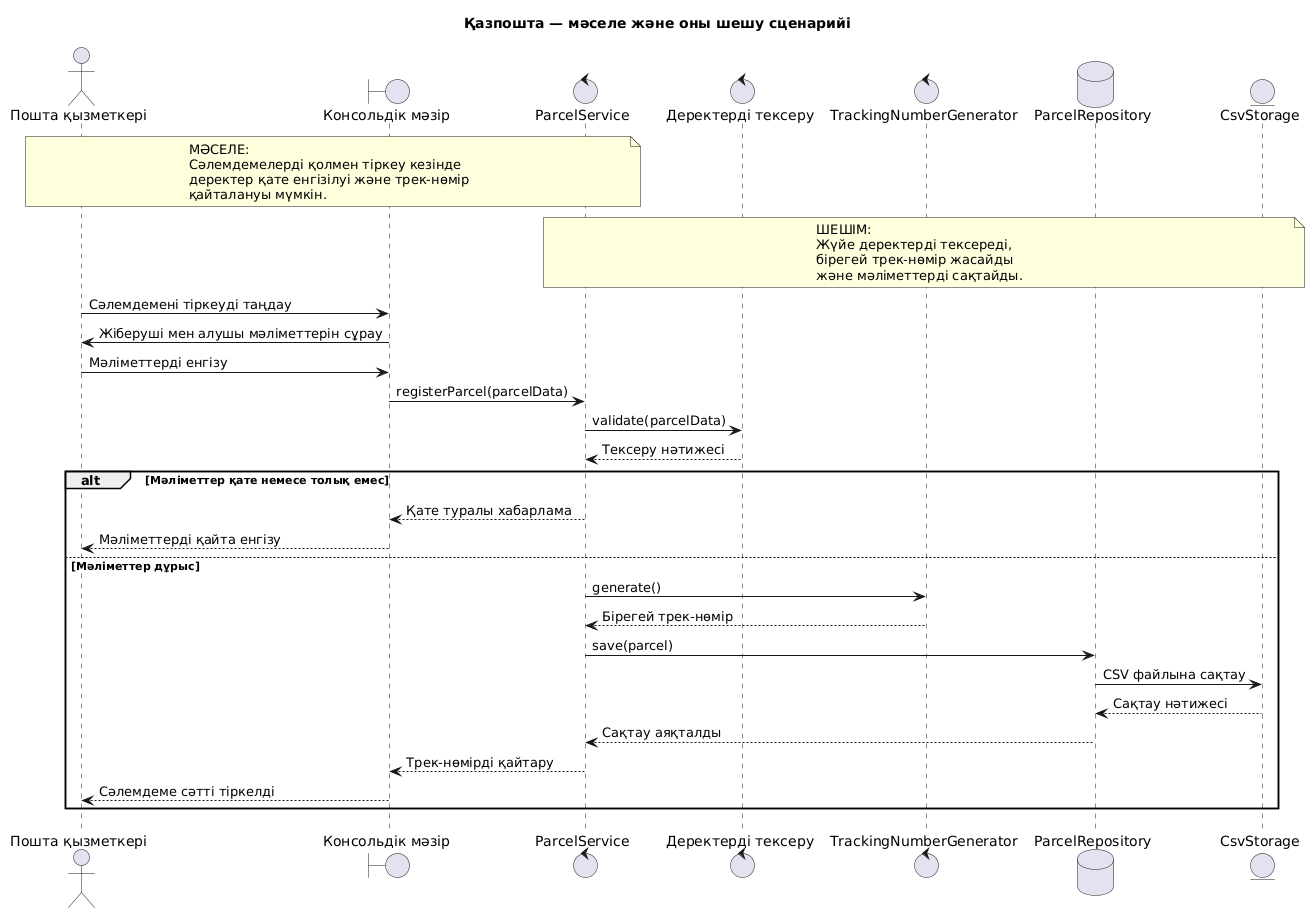

The diagram above was rendered by PlantUML. Its source (embedded in the PNG):
@startuml
title Қазпошта — мәселе және оны шешу сценарийі

actor "Пошта қызметкері" as Operator
boundary "Консольдік мәзір" as Menu
control "ParcelService" as Service
control "Деректерді тексеру" as Validator
control "TrackingNumberGenerator" as Generator
database "ParcelRepository" as Repository
entity "CsvStorage" as Storage

note over Operator,Service
МӘСЕЛЕ:
Сәлемдемелерді қолмен тіркеу кезінде
деректер қате енгізілуі және трек-нөмір
қайталануы мүмкін.
end note

note over Service,Storage
ШЕШІМ:
Жүйе деректерді тексереді,
бірегей трек-нөмір жасайды
және мәліметтерді сақтайды.
end note

Operator -> Menu: Сәлемдемені тіркеуді таңдау
Menu -> Operator: Жіберуші мен алушы мәліметтерін сұрау
Operator -> Menu: Мәліметтерді енгізу

Menu -> Service: registerParcel(parcelData)
Service -> Validator: validate(parcelData)
Validator --> Service: Тексеру нәтижесі

alt Мәліметтер қате немесе толық емес
    Service --> Menu: Қате туралы хабарлама
    Menu --> Operator: Мәліметтерді қайта енгізу
else Мәліметтер дұрыс
    Service -> Generator: generate()
    Generator --> Service: Бірегей трек-нөмір
    Service -> Repository: save(parcel)
    Repository -> Storage: CSV файлына сақтау
    Storage --> Repository: Сақтау нәтижесі
    Repository --> Service: Сақтау аяқталды
    Service --> Menu: Трек-нөмірді қайтару
    Menu --> Operator: Сәлемдеме сәтті тіркелді
end
@enduml